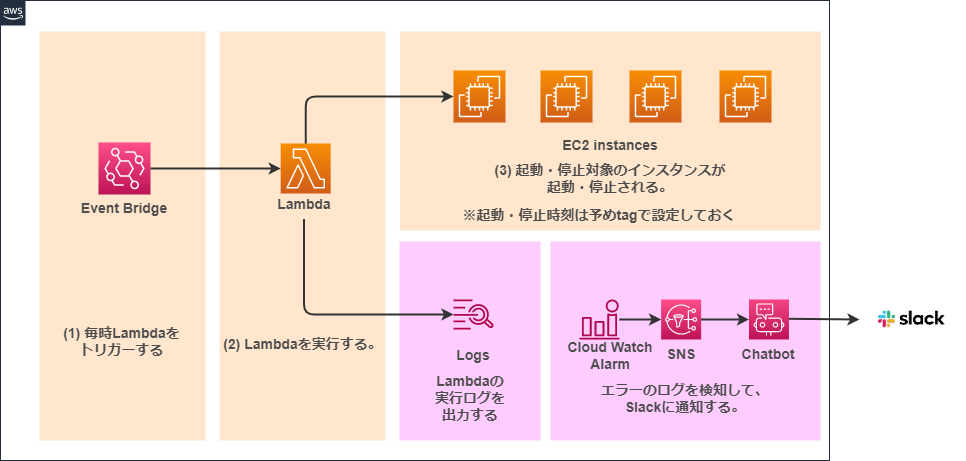

The diagram above was exported from draw.io. Its source (the exported page's mxGraphModel, read from the mxfile embedded in the PNG):
<mxGraphModel dx="2358" dy="1759" grid="1" gridSize="10" guides="1" tooltips="1" connect="1" arrows="1" fold="1" page="1" pageScale="1" pageWidth="827" pageHeight="1169" background="#ffffff" math="0" shadow="0">
  <root>
    <mxCell id="0" />
    <mxCell id="1" parent="0" />
    <mxCell id="2" value="" style="points=[[0,0],[0.25,0],[0.5,0],[0.75,0],[1,0],[1,0.25],[1,0.5],[1,0.75],[1,1],[0.75,1],[0.5,1],[0.25,1],[0,1],[0,0.75],[0,0.5],[0,0.25]];outlineConnect=0;gradientColor=none;html=1;whiteSpace=wrap;fontSize=12;fontStyle=0;container=1;pointerEvents=0;collapsible=0;recursiveResize=0;shape=mxgraph.aws4.group;grIcon=mxgraph.aws4.group_aws_cloud_alt;strokeColor=#232F3E;fillColor=none;verticalAlign=top;align=left;spacingLeft=30;fontColor=#232F3E;dashed=0;" parent="1" vertex="1">
      <mxGeometry x="-39" y="-1120" width="829" height="460" as="geometry" />
    </mxCell>
    <mxCell id="62" value="" style="rounded=0;whiteSpace=wrap;html=1;fillColor=#FFCCFF;strokeColor=none;" vertex="1" parent="2">
      <mxGeometry x="550" y="241" width="270" height="199" as="geometry" />
    </mxCell>
    <mxCell id="61" value="" style="rounded=0;whiteSpace=wrap;html=1;fillColor=#FFE6CC;strokeColor=none;" vertex="1" parent="2">
      <mxGeometry x="399.36" y="31" width="420.82" height="199" as="geometry" />
    </mxCell>
    <mxCell id="26" value="" style="rounded=0;whiteSpace=wrap;html=1;fillColor=#FFCCFF;strokeColor=none;" parent="2" vertex="1">
      <mxGeometry x="399.02" y="241" width="140.98" height="199" as="geometry" />
    </mxCell>
    <mxCell id="60" value="" style="rounded=0;whiteSpace=wrap;html=1;fillColor=#FFE6CC;strokeColor=none;" vertex="1" parent="2">
      <mxGeometry x="219" y="31" width="166" height="409" as="geometry" />
    </mxCell>
    <mxCell id="25" value="" style="rounded=0;whiteSpace=wrap;html=1;fillColor=#FFE6CC;strokeColor=none;" parent="2" vertex="1">
      <mxGeometry x="39" y="31" width="166" height="409" as="geometry" />
    </mxCell>
    <mxCell id="15" value="" style="sketch=0;points=[[0,0,0],[0.25,0,0],[0.5,0,0],[0.75,0,0],[1,0,0],[0,1,0],[0.25,1,0],[0.5,1,0],[0.75,1,0],[1,1,0],[0,0.25,0],[0,0.5,0],[0,0.75,0],[1,0.25,0],[1,0.5,0],[1,0.75,0]];outlineConnect=0;fontColor=#232F3E;gradientColor=#F78E04;gradientDirection=north;fillColor=#D05C17;strokeColor=#ffffff;dashed=0;verticalLabelPosition=bottom;verticalAlign=top;align=center;html=1;fontSize=12;fontStyle=0;aspect=fixed;shape=mxgraph.aws4.resourceIcon;resIcon=mxgraph.aws4.lambda;" parent="2" vertex="1">
      <mxGeometry x="280.18" y="143" width="50" height="50" as="geometry" />
    </mxCell>
    <mxCell id="16" value="" style="sketch=0;points=[[0,0,0],[0.25,0,0],[0.5,0,0],[0.75,0,0],[1,0,0],[0,1,0],[0.25,1,0],[0.5,1,0],[0.75,1,0],[1,1,0],[0,0.25,0],[0,0.5,0],[0,0.75,0],[1,0.25,0],[1,0.5,0],[1,0.75,0]];outlineConnect=0;fontColor=#232F3E;gradientColor=#FF4F8B;gradientDirection=north;fillColor=#BC1356;strokeColor=#ffffff;dashed=0;verticalLabelPosition=bottom;verticalAlign=top;align=center;html=1;fontSize=12;fontStyle=0;aspect=fixed;shape=mxgraph.aws4.resourceIcon;resIcon=mxgraph.aws4.sns;" parent="2" vertex="1">
      <mxGeometry x="660.6500000000001" y="299" width="40" height="40" as="geometry" />
    </mxCell>
    <mxCell id="27" style="edgeStyle=none;html=1;exitX=1;exitY=0.5;exitDx=0;exitDy=0;exitPerimeter=0;entryX=0;entryY=0.5;entryDx=0;entryDy=0;entryPerimeter=0;strokeColor=#333333;strokeWidth=2;" parent="2" source="17" target="15" edge="1">
      <mxGeometry relative="1" as="geometry">
        <mxPoint x="299.0000000000002" y="73.50000000000011" as="sourcePoint" />
      </mxGeometry>
    </mxCell>
    <mxCell id="17" value="" style="sketch=0;points=[[0,0,0],[0.25,0,0],[0.5,0,0],[0.75,0,0],[1,0,0],[0,1,0],[0.25,1,0],[0.5,1,0],[0.75,1,0],[1,1,0],[0,0.25,0],[0,0.5,0],[0,0.75,0],[1,0.25,0],[1,0.5,0],[1,0.75,0]];outlineConnect=0;fontColor=#232F3E;gradientColor=#FF4F8B;gradientDirection=north;fillColor=#BC1356;strokeColor=#ffffff;dashed=0;verticalLabelPosition=bottom;verticalAlign=top;align=center;html=1;fontSize=12;fontStyle=0;aspect=fixed;shape=mxgraph.aws4.resourceIcon;resIcon=mxgraph.aws4.eventbridge;" parent="2" vertex="1">
      <mxGeometry x="98" y="142" width="52" height="52" as="geometry" />
    </mxCell>
    <mxCell id="18" value="" style="sketch=0;points=[[0,0,0],[0.25,0,0],[0.5,0,0],[0.75,0,0],[1,0,0],[0,1,0],[0.25,1,0],[0.5,1,0],[0.75,1,0],[1,1,0],[0,0.25,0],[0,0.5,0],[0,0.75,0],[1,0.25,0],[1,0.5,0],[1,0.75,0]];outlineConnect=0;fontColor=#232F3E;gradientColor=#F78E04;gradientDirection=north;fillColor=#D05C17;strokeColor=#ffffff;dashed=0;verticalLabelPosition=bottom;verticalAlign=top;align=center;html=1;fontSize=12;fontStyle=0;aspect=fixed;shape=mxgraph.aws4.resourceIcon;resIcon=mxgraph.aws4.ec2;" parent="2" vertex="1">
      <mxGeometry x="453" y="70" width="52" height="52" as="geometry" />
    </mxCell>
    <mxCell id="21" value="" style="sketch=0;points=[[0,0,0],[0.25,0,0],[0.5,0,0],[0.75,0,0],[1,0,0],[0,1,0],[0.25,1,0],[0.5,1,0],[0.75,1,0],[1,1,0],[0,0.25,0],[0,0.5,0],[0,0.75,0],[1,0.25,0],[1,0.5,0],[1,0.75,0]];points=[[0,0,0],[0.25,0,0],[0.5,0,0],[0.75,0,0],[1,0,0],[0,1,0],[0.25,1,0],[0.5,1,0],[0.75,1,0],[1,1,0],[0,0.25,0],[0,0.5,0],[0,0.75,0],[1,0.25,0],[1,0.5,0],[1,0.75,0]];outlineConnect=0;fontColor=#232F3E;gradientColor=#F34482;gradientDirection=north;fillColor=#BC1356;strokeColor=#ffffff;dashed=0;verticalLabelPosition=bottom;verticalAlign=top;align=center;html=1;fontSize=12;fontStyle=0;aspect=fixed;shape=mxgraph.aws4.resourceIcon;resIcon=mxgraph.aws4.chatbot;" parent="2" vertex="1">
      <mxGeometry x="748.47" y="299" width="40" height="40" as="geometry" />
    </mxCell>
    <mxCell id="23" value="" style="sketch=0;outlineConnect=0;fontColor=#232F3E;gradientColor=none;fillColor=#B0084D;strokeColor=none;dashed=0;verticalLabelPosition=bottom;verticalAlign=top;align=center;html=1;fontSize=12;fontStyle=0;aspect=fixed;pointerEvents=1;shape=mxgraph.aws4.logs;" parent="2" vertex="1">
      <mxGeometry x="452.99999999999994" y="299" width="40.35" height="30" as="geometry" />
    </mxCell>
    <mxCell id="29" style="edgeStyle=orthogonalEdgeStyle;html=1;entryX=0;entryY=0.5;entryDx=0;entryDy=0;entryPerimeter=0;strokeColor=#333333;strokeWidth=2;exitX=0.5;exitY=0;exitDx=0;exitDy=0;exitPerimeter=0;" parent="2" source="15" target="18" edge="1">
      <mxGeometry relative="1" as="geometry">
        <mxPoint x="427.35" y="136.28999999999996" as="sourcePoint" />
        <mxPoint x="517" y="137" as="targetPoint" />
      </mxGeometry>
    </mxCell>
    <mxCell id="31" value="&lt;font style=&quot;font-size: 14px;&quot;&gt;&lt;b style=&quot;&quot;&gt;Event Bridge&lt;/b&gt;&lt;/font&gt;" style="text;html=1;strokeColor=none;fillColor=none;align=center;verticalAlign=middle;whiteSpace=wrap;rounded=0;fontColor=#4D4D4D;" parent="2" vertex="1">
      <mxGeometry x="62" y="193" width="124" height="30" as="geometry" />
    </mxCell>
    <mxCell id="32" value="&lt;font style=&quot;font-size: 14px;&quot;&gt;&lt;b style=&quot;&quot;&gt;Lambda&lt;/b&gt;&lt;/font&gt;" style="text;html=1;strokeColor=none;fillColor=none;align=center;verticalAlign=middle;whiteSpace=wrap;rounded=0;fontColor=#4D4D4D;" parent="2" vertex="1">
      <mxGeometry x="241.5" y="188.5" width="124" height="30" as="geometry" />
    </mxCell>
    <mxCell id="33" value="&lt;font style=&quot;font-size: 14px;&quot;&gt;&lt;b style=&quot;&quot;&gt;EC2 instances&lt;/b&gt;&lt;/font&gt;" style="text;html=1;strokeColor=none;fillColor=none;align=center;verticalAlign=middle;whiteSpace=wrap;rounded=0;fontColor=#4D4D4D;" parent="2" vertex="1">
      <mxGeometry x="547.77" y="130" width="124" height="30" as="geometry" />
    </mxCell>
    <mxCell id="34" value="" style="sketch=0;outlineConnect=0;fontColor=#232F3E;gradientColor=none;fillColor=#B0084D;strokeColor=none;dashed=0;verticalLabelPosition=bottom;verticalAlign=top;align=center;html=1;fontSize=12;fontStyle=0;aspect=fixed;pointerEvents=1;shape=mxgraph.aws4.alarm;fontFamily=Helvetica;" parent="2" vertex="1">
      <mxGeometry x="579" y="299" width="40" height="40" as="geometry" />
    </mxCell>
    <mxCell id="45" style="edgeStyle=none;html=1;exitX=1;exitY=0.5;exitDx=0;exitDy=0;entryX=0;entryY=0.5;entryDx=0;entryDy=0;entryPerimeter=0;strokeColor=#333333;strokeWidth=2;fontFamily=Helvetica;fontSize=14;fontColor=#4D4D4D;exitPerimeter=0;" parent="2" source="16" target="21" edge="1">
      <mxGeometry relative="1" as="geometry" />
    </mxCell>
    <mxCell id="35" value="&lt;font style=&quot;font-size: 14px;&quot;&gt;&lt;b style=&quot;&quot;&gt;Logs&lt;/b&gt;&lt;/font&gt;" style="text;html=1;strokeColor=none;fillColor=none;align=center;verticalAlign=middle;whiteSpace=wrap;rounded=0;fontColor=#4D4D4D;" parent="2" vertex="1">
      <mxGeometry x="411.16999999999996" y="340" width="124" height="30" as="geometry" />
    </mxCell>
    <mxCell id="36" value="&lt;font style=&quot;font-size: 14px;&quot;&gt;&lt;b style=&quot;&quot;&gt;Cloud Watch&lt;br&gt;Alarm&lt;/b&gt;&lt;/font&gt;" style="text;html=1;strokeColor=none;fillColor=none;align=center;verticalAlign=middle;whiteSpace=wrap;rounded=0;fontColor=#4D4D4D;" parent="2" vertex="1">
      <mxGeometry x="534.77" y="340" width="150" height="30" as="geometry" />
    </mxCell>
    <mxCell id="37" value="&lt;span style=&quot;font-size: 14px;&quot;&gt;&lt;b&gt;SNS&lt;/b&gt;&lt;/span&gt;" style="text;html=1;strokeColor=none;fillColor=none;align=center;verticalAlign=middle;whiteSpace=wrap;rounded=0;fontColor=#4D4D4D;" parent="2" vertex="1">
      <mxGeometry x="605.6500000000001" y="339" width="150" height="30" as="geometry" />
    </mxCell>
    <mxCell id="38" value="&lt;span style=&quot;font-size: 14px;&quot;&gt;&lt;b&gt;Chatbot&lt;/b&gt;&lt;/span&gt;" style="text;html=1;strokeColor=none;fillColor=none;align=center;verticalAlign=middle;whiteSpace=wrap;rounded=0;fontColor=#4D4D4D;" parent="2" vertex="1">
      <mxGeometry x="693.47" y="339" width="150" height="30" as="geometry" />
    </mxCell>
    <mxCell id="40" style="edgeStyle=orthogonalEdgeStyle;html=1;exitX=0.5;exitY=1;exitDx=0;exitDy=0;strokeColor=#333333;strokeWidth=2;" parent="2" source="32" target="23" edge="1">
      <mxGeometry relative="1" as="geometry">
        <mxPoint x="399.18" y="271.0000000000001" as="sourcePoint" />
        <mxPoint x="552.6800000000001" y="223.71000000000004" as="targetPoint" />
        <Array as="points">
          <mxPoint x="303" y="314" />
        </Array>
      </mxGeometry>
    </mxCell>
    <mxCell id="44" style="edgeStyle=none;html=1;strokeColor=#333333;strokeWidth=2;entryX=0;entryY=0.5;entryDx=0;entryDy=0;entryPerimeter=0;" parent="2" source="34" target="16" edge="1">
      <mxGeometry relative="1" as="geometry">
        <mxPoint x="608.6500000000001" y="119" as="sourcePoint" />
        <mxPoint x="608.8022523267869" y="219.051529031389" as="targetPoint" />
      </mxGeometry>
    </mxCell>
    <mxCell id="46" value="&lt;span style=&quot;font-size: 14px;&quot;&gt;(1) 毎時Lambdaをトリガーする&lt;/span&gt;" style="text;html=1;strokeColor=none;fillColor=none;align=center;verticalAlign=middle;whiteSpace=wrap;rounded=0;fontColor=#4D4D4D;fontStyle=1" parent="2" vertex="1">
      <mxGeometry x="62.5" y="325.5" width="119" height="30" as="geometry" />
    </mxCell>
    <mxCell id="47" value="&lt;span style=&quot;font-size: 14px;&quot;&gt;(3) 起動・停止対象のインスタンスが&lt;br&gt;起動・停止される。&lt;/span&gt;" style="text;html=1;strokeColor=none;fillColor=none;align=center;verticalAlign=middle;whiteSpace=wrap;rounded=0;fontColor=#4D4D4D;fontStyle=1" parent="2" vertex="1">
      <mxGeometry x="484.88" y="163" width="249.77" height="30" as="geometry" />
    </mxCell>
    <mxCell id="51" value="&lt;span style=&quot;font-size: 14px;&quot;&gt;Lambdaの&lt;br&gt;実行ログを&lt;br&gt;出力する&lt;/span&gt;" style="text;html=1;strokeColor=none;fillColor=none;align=center;verticalAlign=middle;whiteSpace=wrap;rounded=0;fontColor=#4D4D4D;fontStyle=1" parent="2" vertex="1">
      <mxGeometry x="399.99999999999994" y="383" width="140" height="30" as="geometry" />
    </mxCell>
    <mxCell id="52" value="&lt;span style=&quot;font-size: 14px;&quot;&gt;エラーのログを検知して、Slackに通知する。&lt;/span&gt;" style="text;html=1;strokeColor=none;fillColor=none;align=center;verticalAlign=middle;whiteSpace=wrap;rounded=0;fontColor=#4D4D4D;fontStyle=1" parent="2" vertex="1">
      <mxGeometry x="590" y="383" width="190" height="30" as="geometry" />
    </mxCell>
    <mxCell id="58" style="edgeStyle=none;html=1;exitX=1;exitY=0.5;exitDx=0;exitDy=0;entryX=0;entryY=0.5;entryDx=0;entryDy=0;strokeColor=#333333;strokeWidth=2;fontFamily=Helvetica;fontSize=14;fontColor=#4D4D4D;exitPerimeter=0;" parent="2" edge="1" target="56">
      <mxGeometry relative="1" as="geometry">
        <mxPoint x="788.4699999999998" y="318.28999999999996" as="sourcePoint" />
        <mxPoint x="836.2899999999997" y="318.28999999999996" as="targetPoint" />
      </mxGeometry>
    </mxCell>
    <mxCell id="75" value="" style="sketch=0;points=[[0,0,0],[0.25,0,0],[0.5,0,0],[0.75,0,0],[1,0,0],[0,1,0],[0.25,1,0],[0.5,1,0],[0.75,1,0],[1,1,0],[0,0.25,0],[0,0.5,0],[0,0.75,0],[1,0.25,0],[1,0.5,0],[1,0.75,0]];outlineConnect=0;fontColor=#232F3E;gradientColor=#F78E04;gradientDirection=north;fillColor=#D05C17;strokeColor=#ffffff;dashed=0;verticalLabelPosition=bottom;verticalAlign=top;align=center;html=1;fontSize=12;fontStyle=0;aspect=fixed;shape=mxgraph.aws4.resourceIcon;resIcon=mxgraph.aws4.ec2;" vertex="1" parent="2">
      <mxGeometry x="540" y="70" width="52" height="52" as="geometry" />
    </mxCell>
    <mxCell id="76" value="" style="sketch=0;points=[[0,0,0],[0.25,0,0],[0.5,0,0],[0.75,0,0],[1,0,0],[0,1,0],[0.25,1,0],[0.5,1,0],[0.75,1,0],[1,1,0],[0,0.25,0],[0,0.5,0],[0,0.75,0],[1,0.25,0],[1,0.5,0],[1,0.75,0]];outlineConnect=0;fontColor=#232F3E;gradientColor=#F78E04;gradientDirection=north;fillColor=#D05C17;strokeColor=#ffffff;dashed=0;verticalLabelPosition=bottom;verticalAlign=top;align=center;html=1;fontSize=12;fontStyle=0;aspect=fixed;shape=mxgraph.aws4.resourceIcon;resIcon=mxgraph.aws4.ec2;" vertex="1" parent="2">
      <mxGeometry x="629" y="70" width="52" height="52" as="geometry" />
    </mxCell>
    <mxCell id="77" value="" style="sketch=0;points=[[0,0,0],[0.25,0,0],[0.5,0,0],[0.75,0,0],[1,0,0],[0,1,0],[0.25,1,0],[0.5,1,0],[0.75,1,0],[1,1,0],[0,0.25,0],[0,0.5,0],[0,0.75,0],[1,0.25,0],[1,0.5,0],[1,0.75,0]];outlineConnect=0;fontColor=#232F3E;gradientColor=#F78E04;gradientDirection=north;fillColor=#D05C17;strokeColor=#ffffff;dashed=0;verticalLabelPosition=bottom;verticalAlign=top;align=center;html=1;fontSize=12;fontStyle=0;aspect=fixed;shape=mxgraph.aws4.resourceIcon;resIcon=mxgraph.aws4.ec2;" vertex="1" parent="2">
      <mxGeometry x="719" y="70" width="52" height="52" as="geometry" />
    </mxCell>
    <mxCell id="78" value="&lt;span style=&quot;font-size: 14px;&quot;&gt;(2) Lambdaを実行する。&lt;/span&gt;" style="text;html=1;strokeColor=none;fillColor=none;align=center;verticalAlign=middle;whiteSpace=wrap;rounded=0;fontColor=#4D4D4D;fontStyle=1" vertex="1" parent="2">
      <mxGeometry x="214.59" y="329" width="174.82" height="30" as="geometry" />
    </mxCell>
    <mxCell id="79" value="&lt;span style=&quot;font-size: 14px;&quot;&gt;※起動・停止時刻は予めtagで設定しておく&lt;/span&gt;" style="text;html=1;strokeColor=none;fillColor=none;align=center;verticalAlign=middle;whiteSpace=wrap;rounded=0;fontColor=#4D4D4D;fontStyle=1" vertex="1" parent="2">
      <mxGeometry x="439" y="200" width="320" height="30" as="geometry" />
    </mxCell>
    <mxCell id="56" value="" style="shape=image;imageAspect=0;aspect=fixed;verticalLabelPosition=bottom;verticalAlign=top;strokeColor=#FFCCE6;fontFamily=Helvetica;fontSize=14;fontColor=#CCE5FF;fillColor=#FFCCFF;image=data:image/png,(base64 omitted: 15944 chars);" parent="1" vertex="1">
      <mxGeometry x="820" y="-836" width="105.19" height="70" as="geometry" />
    </mxCell>
  </root>
</mxGraphModel>